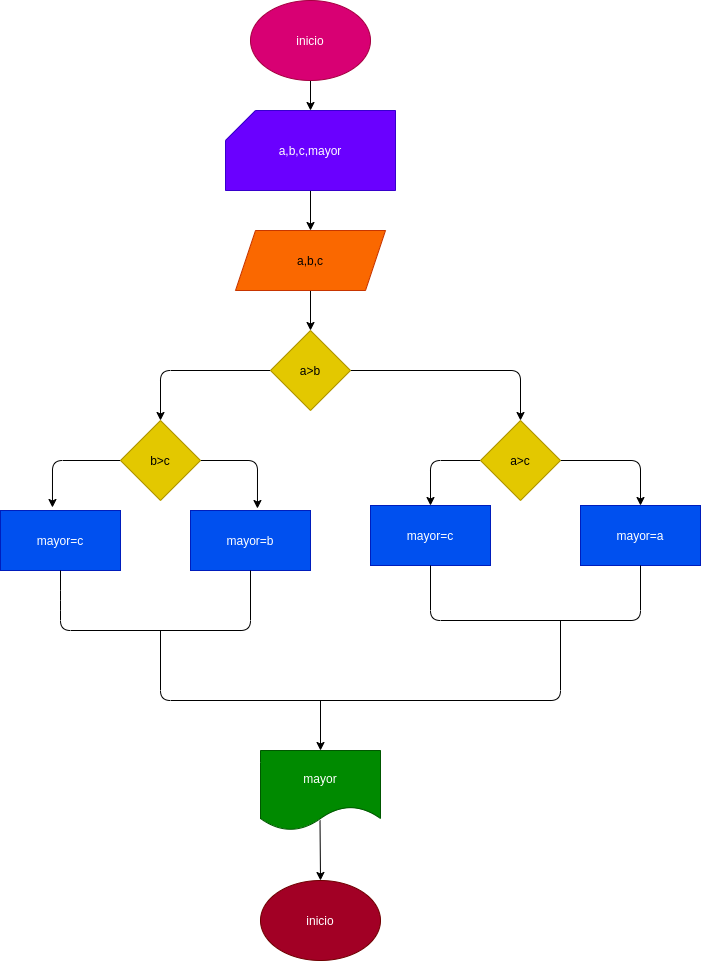

The diagram above was exported from draw.io. Its source (the exported page's mxGraphModel, read from the mxfile embedded in the PNG):
<mxGraphModel dx="1477" dy="472" grid="1" gridSize="10" guides="1" tooltips="1" connect="1" arrows="1" fold="1" page="1" pageScale="1" pageWidth="827" pageHeight="1169" math="0" shadow="0">
  <root>
    <mxCell id="0" />
    <mxCell id="1" parent="0" />
    <mxCell id="5" style="edgeStyle=none;html=1;exitX=0.5;exitY=1;exitDx=0;exitDy=0;entryX=0.5;entryY=0;entryDx=0;entryDy=0;entryPerimeter=0;" edge="1" parent="1" source="2" target="3">
      <mxGeometry relative="1" as="geometry" />
    </mxCell>
    <mxCell id="2" value="inicio" style="ellipse;whiteSpace=wrap;html=1;fillColor=#d80073;fontColor=#ffffff;strokeColor=#A50040;" vertex="1" parent="1">
      <mxGeometry x="170" y="20" width="120" height="80" as="geometry" />
    </mxCell>
    <mxCell id="6" style="edgeStyle=none;html=1;exitX=0.5;exitY=1;exitDx=0;exitDy=0;exitPerimeter=0;entryX=0.5;entryY=0;entryDx=0;entryDy=0;" edge="1" parent="1" source="3" target="4">
      <mxGeometry relative="1" as="geometry" />
    </mxCell>
    <mxCell id="3" value="a,b,c,mayor" style="shape=card;whiteSpace=wrap;html=1;fillColor=#6a00ff;fontColor=#ffffff;strokeColor=#3700CC;" vertex="1" parent="1">
      <mxGeometry x="145" y="130" width="170" height="80" as="geometry" />
    </mxCell>
    <mxCell id="8" style="edgeStyle=none;html=1;exitX=0.5;exitY=1;exitDx=0;exitDy=0;entryX=0.5;entryY=0;entryDx=0;entryDy=0;" edge="1" parent="1" source="4" target="7">
      <mxGeometry relative="1" as="geometry" />
    </mxCell>
    <mxCell id="4" value="a,b,c" style="shape=parallelogram;perimeter=parallelogramPerimeter;whiteSpace=wrap;html=1;fixedSize=1;fillColor=#fa6800;fontColor=#000000;strokeColor=#C73500;" vertex="1" parent="1">
      <mxGeometry x="155" y="250" width="150" height="60" as="geometry" />
    </mxCell>
    <mxCell id="9" style="edgeStyle=none;html=1;exitX=1;exitY=0.5;exitDx=0;exitDy=0;" edge="1" parent="1" source="7">
      <mxGeometry relative="1" as="geometry">
        <mxPoint x="440" y="440" as="targetPoint" />
        <Array as="points">
          <mxPoint x="440" y="390" />
        </Array>
      </mxGeometry>
    </mxCell>
    <mxCell id="18" style="edgeStyle=none;html=1;exitX=0;exitY=0.5;exitDx=0;exitDy=0;entryX=0.5;entryY=0;entryDx=0;entryDy=0;" edge="1" parent="1" source="7" target="17">
      <mxGeometry relative="1" as="geometry">
        <mxPoint x="70" y="430" as="targetPoint" />
        <Array as="points">
          <mxPoint x="80" y="390" />
        </Array>
      </mxGeometry>
    </mxCell>
    <mxCell id="7" value="a&amp;gt;b" style="rhombus;whiteSpace=wrap;html=1;fillColor=#e3c800;fontColor=#000000;strokeColor=#B09500;" vertex="1" parent="1">
      <mxGeometry x="190" y="350" width="80" height="80" as="geometry" />
    </mxCell>
    <mxCell id="11" style="edgeStyle=none;html=1;exitX=1;exitY=0.5;exitDx=0;exitDy=0;" edge="1" parent="1" source="10" target="12">
      <mxGeometry relative="1" as="geometry">
        <mxPoint x="560" y="520" as="targetPoint" />
        <Array as="points">
          <mxPoint x="560" y="480" />
        </Array>
      </mxGeometry>
    </mxCell>
    <mxCell id="14" style="edgeStyle=none;html=1;exitX=0;exitY=0.5;exitDx=0;exitDy=0;entryX=0.5;entryY=0;entryDx=0;entryDy=0;" edge="1" parent="1" source="10" target="13">
      <mxGeometry relative="1" as="geometry">
        <Array as="points">
          <mxPoint x="350" y="480" />
        </Array>
      </mxGeometry>
    </mxCell>
    <mxCell id="10" value="a&amp;gt;c" style="rhombus;whiteSpace=wrap;html=1;fillColor=#e3c800;fontColor=#000000;strokeColor=#B09500;" vertex="1" parent="1">
      <mxGeometry x="400" y="440" width="80" height="80" as="geometry" />
    </mxCell>
    <mxCell id="12" value="mayor=a" style="rounded=0;whiteSpace=wrap;html=1;fillColor=#0050ef;fontColor=#ffffff;strokeColor=#001DBC;" vertex="1" parent="1">
      <mxGeometry x="500" y="525" width="120" height="60" as="geometry" />
    </mxCell>
    <mxCell id="13" value="mayor=c" style="rounded=0;whiteSpace=wrap;html=1;fillColor=#0050ef;fontColor=#ffffff;strokeColor=#001DBC;" vertex="1" parent="1">
      <mxGeometry x="290" y="525" width="120" height="60" as="geometry" />
    </mxCell>
    <mxCell id="16" value="" style="endArrow=none;html=1;exitX=0.5;exitY=1;exitDx=0;exitDy=0;" edge="1" parent="1" source="12">
      <mxGeometry width="50" height="50" relative="1" as="geometry">
        <mxPoint x="560" y="635" as="sourcePoint" />
        <mxPoint x="350" y="585" as="targetPoint" />
        <Array as="points">
          <mxPoint x="560" y="640" />
          <mxPoint x="350" y="640" />
        </Array>
      </mxGeometry>
    </mxCell>
    <mxCell id="20" style="edgeStyle=none;html=1;exitX=1;exitY=0.5;exitDx=0;exitDy=0;entryX=0.558;entryY=-0.033;entryDx=0;entryDy=0;entryPerimeter=0;" edge="1" parent="1" source="17" target="19">
      <mxGeometry relative="1" as="geometry">
        <Array as="points">
          <mxPoint x="177" y="480" />
        </Array>
      </mxGeometry>
    </mxCell>
    <mxCell id="22" style="edgeStyle=none;html=1;exitX=0;exitY=0.5;exitDx=0;exitDy=0;entryX=0.433;entryY=-0.05;entryDx=0;entryDy=0;entryPerimeter=0;" edge="1" parent="1" source="17" target="21">
      <mxGeometry relative="1" as="geometry">
        <Array as="points">
          <mxPoint x="-28" y="480" />
        </Array>
      </mxGeometry>
    </mxCell>
    <mxCell id="17" value="b&amp;gt;c" style="rhombus;whiteSpace=wrap;html=1;fillColor=#e3c800;fontColor=#000000;strokeColor=#B09500;" vertex="1" parent="1">
      <mxGeometry x="40" y="440" width="80" height="80" as="geometry" />
    </mxCell>
    <mxCell id="19" value="mayor=b" style="rounded=0;whiteSpace=wrap;html=1;fillColor=#0050ef;fontColor=#ffffff;strokeColor=#001DBC;" vertex="1" parent="1">
      <mxGeometry x="110" y="530" width="120" height="60" as="geometry" />
    </mxCell>
    <mxCell id="21" value="mayor=c" style="rounded=0;whiteSpace=wrap;html=1;fillColor=#0050ef;fontColor=#ffffff;strokeColor=#001DBC;" vertex="1" parent="1">
      <mxGeometry x="-80" y="530" width="120" height="60" as="geometry" />
    </mxCell>
    <mxCell id="23" value="" style="endArrow=none;html=1;exitX=0.5;exitY=1;exitDx=0;exitDy=0;" edge="1" parent="1" source="19">
      <mxGeometry width="50" height="50" relative="1" as="geometry">
        <mxPoint x="170" y="640" as="sourcePoint" />
        <mxPoint x="-20" y="590" as="targetPoint" />
        <Array as="points">
          <mxPoint x="170" y="650" />
          <mxPoint x="-20" y="650" />
          <mxPoint x="-20" y="620" />
        </Array>
      </mxGeometry>
    </mxCell>
    <mxCell id="24" value="" style="endArrow=none;html=1;" edge="1" parent="1">
      <mxGeometry width="50" height="50" relative="1" as="geometry">
        <mxPoint x="480" y="640" as="sourcePoint" />
        <mxPoint x="80" y="650" as="targetPoint" />
        <Array as="points">
          <mxPoint x="480" y="720" />
          <mxPoint x="80" y="720" />
        </Array>
      </mxGeometry>
    </mxCell>
    <mxCell id="25" value="" style="endArrow=classic;html=1;" edge="1" parent="1">
      <mxGeometry width="50" height="50" relative="1" as="geometry">
        <mxPoint x="240" y="720" as="sourcePoint" />
        <mxPoint x="240" y="770" as="targetPoint" />
      </mxGeometry>
    </mxCell>
    <mxCell id="26" value="mayor" style="shape=document;whiteSpace=wrap;html=1;boundedLbl=1;fillColor=#008a00;fontColor=#ffffff;strokeColor=#005700;" vertex="1" parent="1">
      <mxGeometry x="180" y="770" width="120" height="80" as="geometry" />
    </mxCell>
    <mxCell id="27" value="inicio" style="ellipse;whiteSpace=wrap;html=1;fillColor=#a20025;fontColor=#ffffff;strokeColor=#6F0000;" vertex="1" parent="1">
      <mxGeometry x="180" y="900" width="120" height="80" as="geometry" />
    </mxCell>
    <mxCell id="28" value="" style="endArrow=classic;html=1;" edge="1" parent="1">
      <mxGeometry width="50" height="50" relative="1" as="geometry">
        <mxPoint x="239.5" y="840" as="sourcePoint" />
        <mxPoint x="240" y="900" as="targetPoint" />
      </mxGeometry>
    </mxCell>
  </root>
</mxGraphModel>